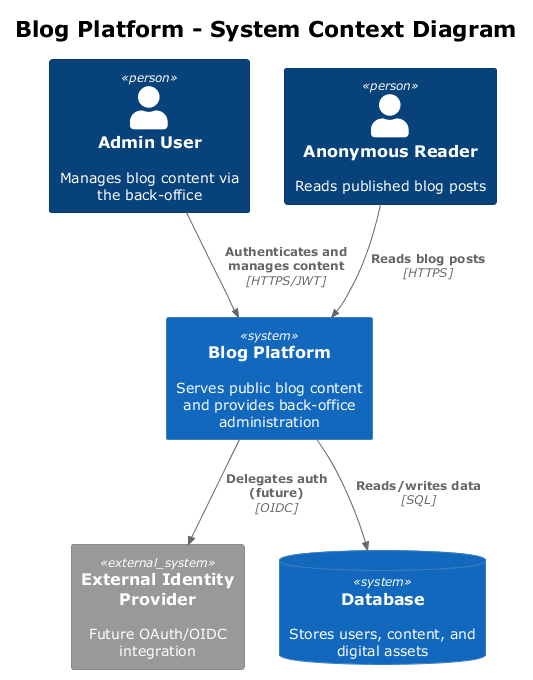

The diagram above was rendered by PlantUML. Its source (embedded in the PNG):
@startuml c4_context
!theme plain
!include <C4/C4_Context>

title Blog Platform - System Context Diagram

Person(admin, "Admin User", "Manages blog content via the back-office")
Person(reader, "Anonymous Reader", "Reads published blog posts")

System(blog, "Blog Platform", "Serves public blog content and provides back-office administration")

System_Ext(idp, "External Identity Provider", "Future OAuth/OIDC integration")
SystemDb(db, "Database", "Stores users, content, and digital assets")

Rel(admin, blog, "Authenticates and manages content", "HTTPS/JWT")
Rel(reader, blog, "Reads blog posts", "HTTPS")
Rel(blog, db, "Reads/writes data", "SQL")
Rel(blog, idp, "Delegates auth (future)", "OIDC")

@enduml